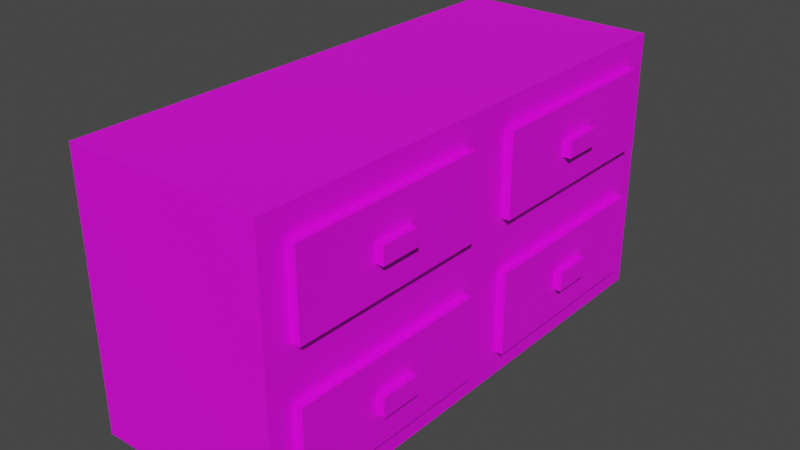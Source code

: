 # Source: drawer.blend  (saved by Blender 3.3.6; exported with 4.5.12 LTS)
import bpy
from mathutils import Matrix  # noqa: F401  (used for matrix-valued properties, if any)

bpy.ops.wm.read_factory_settings(use_empty=True)
scene = bpy.context.scene
scene.name = 'Scene'

# ---- collections
col_collection = bpy.data.collections.new('Collection'); scene.collection.children.link(col_collection)

# ---- images (referenced by path relative to the original .blend; pixels are not part of the script)
import os
ASSET_DIR = os.environ.get("B2B_ASSET_DIR", "")  # directory of the original .blend (textures are referenced by path, not embedded)
HERE = os.path.dirname(os.path.abspath(__file__))  # packed textures are extracted next to this script under _unpacked/

def load_image(name, relpath, width, height, colorspace="sRGB"):
    """Load a texture the original file referenced (path relative to the .blend, or extracted next to this script)."""
    p = next((c for c in (os.path.join(HERE, relpath), os.path.join(ASSET_DIR, relpath)) if relpath and os.path.exists(c)), "")
    if p:
        img = bpy.data.images.load(p, check_existing=True)
        img.name = name
    else:  # same state as the original file: an image datablock whose file is absent (Cycles renders it pink)
        img = bpy.data.images.new(name, width, height)
        img.source = "FILE"
        img.filepath = "//" + (relpath or name)
    img.colorspace_settings.name = colorspace
    return img
img_drawer = load_image('drawer', 'drawer.png', 1024, 1024, 'sRGB')

# ---- materials (node trees are filled in below, after node groups)
mat_material_001 = bpy.data.materials.new('Material.001')
mat_material_001.use_transparent_shadow = False

# ---- material node trees
mat_material_001.use_nodes = True; mat_material_001.node_tree.nodes.clear()
_N = mat_material_001.node_tree.nodes; _L = mat_material_001.node_tree.links
n0 = _N.new('ShaderNodeBsdfPrincipled'); n0.name = 'Principled BSDF'; n0.location = (10, 300)
n0.distribution = 'GGX'
n0.subsurface_method = 'RANDOM_WALK_SKIN'
n0.inputs[3].default_value = 1.45
n0.inputs[27].default_value = (0.0, 0.0, 0.0, 1.0)
n0.inputs[28].default_value = 1.0
n1 = _N.new('ShaderNodeOutputMaterial'); n1.name = 'Material Output'; n1.location = (300, 300)
n2 = _N.new('ShaderNodeTexImage'); n2.name = 'Image Texture'; n2.location = (-280, 260)
n2.image = img_drawer
_L.new(n0.outputs[0], n1.inputs[0])
_L.new(n2.outputs[0], n0.inputs[0])
n1.is_active_output = True

# ---- world
world_world = bpy.data.worlds.new('World'); scene.world = world_world
world_world.use_nodes = True; world_world.node_tree.nodes.clear()
_N = world_world.node_tree.nodes; _L = world_world.node_tree.links
n0 = _N.new('ShaderNodeOutputWorld'); n0.name = 'World Output'; n0.location = (300, 300)
n1 = _N.new('ShaderNodeBackground'); n1.name = 'Background'; n1.location = (10, 300)
n1.inputs[0].default_value = (0.05088, 0.05088, 0.05088, 1.0)
_L.new(n1.outputs[0], n0.inputs[0])
n0.is_active_output = True
world_world.color = (0.05088, 0.05088, 0.05088)
world_world.use_sun_shadow = False
world_world.sun_shadow_jitter_overblur = 0.0

# ---- meshes
me_cube_dynamic = bpy.data.meshes.new('Cube.dynamic')
me_cube_dynamic.from_pydata([(-1.0, -2.568, -1.0), (-1.0, -2.568, 1.723), (-1.0, 0.0, 0.3613), (1.0, 0.0, 0.3613), (1.0, -2.312, -0.7448), (1.0, -2.302, 1.457), (1.0, -2.302, 0.6265), (-1.0, -2.568, 0.3613), (-1.0, 0.0, -1.0), (-1.0, 0.0, 1.723), (1.0, 0.0, -1.0), (1.0, 0.0, 1.723), (1.0, -2.312, 0.106), (1.0, -0.2653, 0.6265), (1.0, -0.2653, 1.457), (1.0, -2.568, 1.723), (1.0, -2.568, 0.3613), (1.0, -0.2552, 0.106), (1.0, -2.568, -1.0), (1.087, -1.08, 1.129), (1.0, -0.2552, -0.7448), (1.087, -1.08, 0.9546), (1.087, -1.078, -0.2206), (1.087, -1.078, -0.4181), (1.087, -1.487, 0.9546), (1.087, -1.487, 1.129), (1.087, -1.49, -0.2206), (1.087, -1.49, -0.4181), (1.087, -0.2653, 1.457), (1.087, -0.2653, 0.6265), (1.087, -0.2552, 0.106), (1.087, -0.2552, -0.7448), (1.087, -2.302, 0.6265), (1.087, -2.302, 1.457), (1.087, -2.312, 0.106), (1.087, -2.312, -0.7448), (1.168, -1.08, 1.129), (1.168, -1.08, 0.9546), (1.168, -1.078, -0.2206), (1.168, -1.078, -0.4181), (1.168, -1.487, 0.9546), (1.168, -1.487, 1.129), (1.168, -1.49, -0.2206), (1.168, -1.49, -0.4181), (-1.0, 2.568, -1.0), (-1.0, 2.568, 1.723), (1.0, 2.312, -0.7448), (1.0, 2.302, 1.457), (1.0, 2.302, 0.6265), (-1.0, 2.568, 0.3613), (1.0, 2.312, 0.106), (1.0, 0.2653, 0.6265), (1.0, 0.2653, 1.457), (1.0, 2.568, 1.723), (1.0, 2.568, 0.3613), (1.0, 0.2552, 0.106), (1.0, 2.568, -1.0), (1.087, 1.08, 1.129), (1.0, 0.2552, -0.7448), (1.087, 1.08, 0.9546), (1.087, 1.078, -0.2206), (1.087, 1.078, -0.4181), (1.087, 1.487, 0.9546), (1.087, 1.487, 1.129), (1.087, 1.49, -0.2206), (1.087, 1.49, -0.4181), (1.087, 0.2653, 1.457), (1.087, 0.2653, 0.6265), (1.087, 0.2552, 0.106), (1.087, 0.2552, -0.7448), (1.087, 2.302, 0.6265), (1.087, 2.302, 1.457), (1.087, 2.312, 0.106), (1.087, 2.312, -0.7448), (1.168, 1.08, 1.129), (1.168, 1.08, 0.9546), (1.168, 1.078, -0.2206), (1.168, 1.078, -0.4181), (1.168, 1.487, 0.9546), (1.168, 1.487, 1.129), (1.168, 1.49, -0.2206), (1.168, 1.49, -0.4181)], [], [(12, 4, 35, 34), (16, 15, 1, 7), (8, 10, 18, 0), (11, 9, 1, 15), (18, 16, 7, 0), (6, 13, 29, 32), (0, 7, 2, 8), (7, 1, 9, 2), (13, 6, 16, 3), (14, 13, 3, 11), (6, 5, 15, 16), (5, 14, 11, 15), (12, 17, 3, 16), (4, 12, 16, 18), (20, 4, 18, 10), (17, 20, 10, 3), (22, 26, 42, 38), (27, 23, 39, 43), (20, 17, 30, 31), (14, 5, 33, 28), (4, 20, 31, 35), (17, 12, 34, 30), (13, 14, 28, 29), (5, 6, 32, 33), (19, 21, 29, 28), (22, 23, 31, 30), (21, 24, 32, 29), (24, 25, 33, 32), (25, 19, 28, 33), (26, 22, 30, 34), (27, 26, 34, 35), (23, 27, 35, 31), (37, 36, 41, 40), (39, 38, 42, 43), (25, 24, 40, 41), (23, 22, 38, 39), (26, 27, 43, 42), (19, 25, 41, 36), (24, 21, 37, 40), (21, 19, 36, 37), (50, 72, 73, 46), (54, 49, 45, 53), (8, 44, 56, 10), (11, 53, 45, 9), (56, 44, 49, 54), (48, 70, 67, 51), (44, 8, 2, 49), (49, 2, 9, 45), (51, 3, 54, 48), (52, 11, 3, 51), (48, 54, 53, 47), (47, 53, 11, 52), (50, 54, 3, 55), (46, 56, 54, 50), (58, 10, 56, 46), (55, 3, 10, 58), (60, 76, 80, 64), (65, 81, 77, 61), (58, 69, 68, 55), (52, 66, 71, 47), (46, 73, 69, 58), (55, 68, 72, 50), (51, 67, 66, 52), (47, 71, 70, 48), (57, 66, 67, 59), (60, 68, 69, 61), (59, 67, 70, 62), (62, 70, 71, 63), (63, 71, 66, 57), (64, 72, 68, 60), (65, 73, 72, 64), (61, 69, 73, 65), (75, 78, 79, 74), (77, 81, 80, 76), (63, 79, 78, 62), (61, 77, 76, 60), (64, 80, 81, 65), (57, 74, 79, 63), (62, 78, 75, 59), (59, 75, 74, 57)])
_uv = me_cube_dynamic.uv_layers.new(name='UVMap')
_uv.uv.foreach_set('vector', [0.4868, 0.8239, 0.4868, 0.7448, 0.4949, 0.7448, 0.4949, 0.8239, 0.2011, 0.6496, 0.2011, 0.7761, 0.01528, 0.7761, 0.01528, 0.6496, 0.5824, 0.2539, 0.7683, 0.2539, 0.7683, 0.4925, 0.5824, 0.4925, 0.7989, 0.2539, 0.9847, 0.2539, 0.9847, 0.4925, 0.7989, 0.4925, 0.2011, 0.5231, 0.2011, 0.6496, 0.01528, 0.6496, 0.01528, 0.5231, 0.7447, 0.9322, 0.7447, 0.7429, 0.7528, 0.7429, 0.7528, 0.9322, 0.2683, 0.4925, 0.1418, 0.4925, 0.1418, 0.2539, 0.2683, 0.2539, 0.1418, 0.4925, 0.01528, 0.4925, 0.01528, 0.2539, 0.1418, 0.2539, 0.4007, 0.2292, 0.4007, 0.03993, 0.4254, 0.01528, 0.4254, 0.2539, 0.3235, 0.2292, 0.4007, 0.2292, 0.4254, 0.2539, 0.2989, 0.2539, 0.4007, 0.03993, 0.3235, 0.03993, 0.2989, 0.01528, 0.4254, 0.01528, 0.3235, 0.03993, 0.3235, 0.2292, 0.2989, 0.2539, 0.2989, 0.01528, 0.4491, 0.039, 0.4491, 0.2302, 0.4254, 0.2539, 0.4254, 0.01528, 0.5282, 0.039, 0.4491, 0.039, 0.4254, 0.01528, 0.5519, 0.01528, 0.5282, 0.2302, 0.5282, 0.039, 0.5519, 0.01528, 0.5519, 0.2539, 0.4491, 0.2302, 0.5282, 0.2302, 0.5519, 0.2539, 0.4254, 0.2539, 0.3688, 0.8066, 0.3688, 0.8449, 0.3613, 0.8449, 0.3613, 0.8066, 0.3993, 0.8449, 0.3993, 0.8066, 0.4068, 0.8066, 0.4068, 0.8449, 0.5335, 0.7448, 0.5335, 0.8239, 0.5254, 0.8239, 0.5254, 0.7448, 0.7915, 0.7429, 0.7915, 0.9322, 0.7834, 0.9322, 0.7834, 0.7429, 0.6674, 0.9341, 0.6674, 0.7429, 0.6755, 0.7429, 0.6755, 0.9341, 0.891, 0.5231, 0.891, 0.7142, 0.8829, 0.7142, 0.8829, 0.5231, 0.1007, 0.8066, 0.1007, 0.8838, 0.0926, 0.8838, 0.0926, 0.8066, 0.01528, 0.8838, 0.01528, 0.8066, 0.02338, 0.8066, 0.02338, 0.8838, 0.6979, 0.6366, 0.7141, 0.6366, 0.7446, 0.7124, 0.6674, 0.7124, 0.4785, 0.6378, 0.4968, 0.6378, 0.5272, 0.7142, 0.4481, 0.7142, 0.7141, 0.6366, 0.7141, 0.5988, 0.7446, 0.5231, 0.7446, 0.7124, 0.7141, 0.5988, 0.6979, 0.5988, 0.6674, 0.5231, 0.7446, 0.5231, 0.6979, 0.5988, 0.6979, 0.6366, 0.6674, 0.7124, 0.6674, 0.5231, 0.4785, 0.5995, 0.4785, 0.6378, 0.4481, 0.7142, 0.4481, 0.5231, 0.4968, 0.5995, 0.4785, 0.5995, 0.4481, 0.5231, 0.5272, 0.5231, 0.4968, 0.6378, 0.4968, 0.5995, 0.5272, 0.5231, 0.5272, 0.7142, 0.284, 0.8445, 0.2677, 0.8445, 0.2677, 0.8066, 0.284, 0.8066, 0.1883, 0.8449, 0.1699, 0.8449, 0.1699, 0.8066, 0.1883, 0.8066, 0.3613, 0.8917, 0.3613, 0.8755, 0.3688, 0.8755, 0.3688, 0.8917, 0.2752, 0.875, 0.2752, 0.8934, 0.2677, 0.8934, 0.2677, 0.875, 0.3058, 0.8934, 0.3058, 0.875, 0.3132, 0.875, 0.3132, 0.8934, 0.4943, 0.8544, 0.4943, 0.8922, 0.4868, 0.8922, 0.4868, 0.8544, 0.5254, 0.8922, 0.5254, 0.8544, 0.5329, 0.8544, 0.5329, 0.8922, 0.4068, 0.8755, 0.4068, 0.8917, 0.3993, 0.8917, 0.3993, 0.8755, 0.5722, 0.8239, 0.5641, 0.8239, 0.5641, 0.7448, 0.5722, 0.7448, 0.2317, 0.6496, 0.4176, 0.6496, 0.4176, 0.7761, 0.2317, 0.7761, 0.5824, 0.2539, 0.5824, 0.01528, 0.7683, 0.01528, 0.7683, 0.2539, 0.7989, 0.2539, 0.7989, 0.01528, 0.9847, 0.01528, 0.9847, 0.2539, 0.2317, 0.5231, 0.4176, 0.5231, 0.4176, 0.6496, 0.2317, 0.6496, 0.822, 0.7429, 0.8301, 0.7429, 0.8301, 0.9322, 0.822, 0.9322, 0.2683, 0.01528, 0.2683, 0.2539, 0.1418, 0.2539, 0.1418, 0.01528, 0.1418, 0.01528, 0.1418, 0.2539, 0.01528, 0.2539, 0.01528, 0.01528, 0.4007, 0.2785, 0.4254, 0.2539, 0.4254, 0.4925, 0.4007, 0.4678, 0.3235, 0.2785, 0.2989, 0.2539, 0.4254, 0.2539, 0.4007, 0.2785, 0.4007, 0.4678, 0.4254, 0.4925, 0.2989, 0.4925, 0.3235, 0.4678, 0.3235, 0.4678, 0.2989, 0.4925, 0.2989, 0.2539, 0.3235, 0.2785, 0.4491, 0.4688, 0.4254, 0.4925, 0.4254, 0.2539, 0.4491, 0.2776, 0.5282, 0.4688, 0.5519, 0.4925, 0.4254, 0.4925, 0.4491, 0.4688, 0.5282, 0.2776, 0.5519, 0.2539, 0.5519, 0.4925, 0.5282, 0.4688, 0.4491, 0.2776, 0.4254, 0.2539, 0.5519, 0.2539, 0.5282, 0.2776, 0.8904, 0.7831, 0.8829, 0.7831, 0.8829, 0.7448, 0.8904, 0.7448, 0.8829, 0.8136, 0.8904, 0.8136, 0.8904, 0.8519, 0.8829, 0.8519, 0.6028, 0.7448, 0.6109, 0.7448, 0.6109, 0.8239, 0.6028, 0.8239, 0.4562, 0.9341, 0.4481, 0.9341, 0.4481, 0.7448, 0.4562, 0.7448, 0.9216, 0.5231, 0.9297, 0.5231, 0.9297, 0.7142, 0.9216, 0.7142, 0.7141, 0.9341, 0.706, 0.9341, 0.706, 0.7429, 0.7141, 0.7429, 0.05394, 0.8066, 0.06204, 0.8066, 0.06204, 0.8838, 0.05394, 0.8838, 0.1394, 0.8838, 0.1313, 0.8838, 0.1313, 0.8066, 0.1394, 0.8066, 0.8056, 0.5988, 0.7752, 0.5231, 0.8524, 0.5231, 0.8219, 0.5988, 0.5881, 0.5995, 0.5578, 0.5231, 0.6368, 0.5231, 0.6065, 0.5995, 0.8219, 0.5988, 0.8524, 0.5231, 0.8524, 0.7124, 0.8219, 0.6366, 0.8219, 0.6366, 0.8524, 0.7124, 0.7752, 0.7124, 0.8056, 0.6366, 0.8056, 0.6366, 0.7752, 0.7124, 0.7752, 0.5231, 0.8056, 0.5988, 0.5881, 0.6378, 0.5578, 0.7142, 0.5578, 0.5231, 0.5881, 0.5995, 0.6065, 0.6378, 0.6368, 0.7142, 0.5578, 0.7142, 0.5881, 0.6378, 0.6065, 0.5995, 0.6368, 0.5231, 0.6368, 0.7142, 0.6065, 0.6378, 0.3307, 0.8066, 0.3307, 0.8445, 0.3145, 0.8445, 0.3145, 0.8066, 0.2372, 0.8066, 0.2372, 0.8449, 0.2188, 0.8449, 0.2188, 0.8066, 0.8904, 0.8987, 0.8829, 0.8987, 0.8829, 0.8825, 0.8904, 0.8825, 0.1699, 0.8755, 0.1774, 0.8755, 0.1774, 0.8938, 0.1699, 0.8938, 0.2154, 0.8938, 0.2079, 0.8938, 0.2079, 0.8755, 0.2154, 0.8755, 0.5716, 0.8922, 0.5641, 0.8922, 0.5641, 0.8544, 0.5716, 0.8544, 0.6028, 0.8544, 0.6102, 0.8544, 0.6102, 0.8922, 0.6028, 0.8922, 0.9209, 0.7448, 0.9284, 0.7448, 0.9284, 0.761, 0.9209, 0.761])
me_cube_dynamic.materials.append(mat_material_001)
me_cube_dynamic.update()

# ---- objects
ob_drawer = bpy.data.objects.new('drawer', me_cube_dynamic)

# ---- transforms, parenting, visibility, modifiers, constraints
ob_drawer.location = (0.0, 0.0, 1.0)

# ---- collection membership
col_collection.objects.link(ob_drawer)

# ---- scene / render settings (as saved in the file)
scene.frame_start = 1; scene.frame_end = 250; scene.frame_set(1)
scene.render.engine = 'BLENDER_EEVEE_NEXT'
scene.cycles.sampling_pattern = 'TABULATED_SOBOL'
scene.cycles.use_light_tree = False
scene.view_settings.view_transform = 'Filmic'
bpy.context.view_layer.update()

# ---- added for rendering (the .blend has no active camera and no usable light): camera, sun
cam_auto = bpy.data.cameras.new('AutoCamera')
cam_auto.lens = 50.0
cam_auto.sensor_width = 36.0
cam_auto.clip_end = 1000.0
ob_auto_camera = bpy.data.objects.new('AutoCamera', cam_auto)
scene.collection.objects.link(ob_auto_camera)
ob_auto_camera.location = (5.8231, -6.88716, 5.9527)
ob_auto_camera.rotation_euler = (1.09748, -7.21219e-08, 0.694738)
scene.camera = ob_auto_camera
light_auto_sun = bpy.data.lights.new('AutoSun', 'SUN')
light_auto_sun.energy = 3.0
light_auto_sun.angle = 0.0523599
ob_auto_sun = bpy.data.objects.new('AutoSun', light_auto_sun)
scene.collection.objects.link(ob_auto_sun)
ob_auto_sun.rotation_euler = (0.872665, 0.174533, 0.523599)
bpy.context.view_layer.update()
